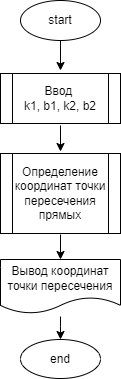

The diagram above was exported from draw.io. Its source (the exported page's mxGraphModel, read from the mxfile embedded in the PNG):
<mxGraphModel dx="490" dy="161" grid="1" gridSize="10" guides="1" tooltips="1" connect="1" arrows="1" fold="1" page="1" pageScale="1" pageWidth="850" pageHeight="1100" math="0" shadow="0">
  <root>
    <mxCell id="0" />
    <mxCell id="1" parent="0" />
    <mxCell id="50" value="" style="edgeStyle=orthogonalEdgeStyle;rounded=0;orthogonalLoop=1;jettySize=auto;html=1;" parent="1" source="51" edge="1">
      <mxGeometry relative="1" as="geometry">
        <mxPoint x="360" y="117" as="targetPoint" />
      </mxGeometry>
    </mxCell>
    <mxCell id="51" value="start" style="ellipse;whiteSpace=wrap;html=1;" parent="1" vertex="1">
      <mxGeometry x="320" y="47" width="80" height="40" as="geometry" />
    </mxCell>
    <mxCell id="52" value="" style="edgeStyle=orthogonalEdgeStyle;rounded=0;orthogonalLoop=1;jettySize=auto;html=1;" parent="1" edge="1">
      <mxGeometry relative="1" as="geometry">
        <mxPoint x="360" y="198" as="targetPoint" />
        <mxPoint x="360" y="172" as="sourcePoint" />
      </mxGeometry>
    </mxCell>
    <mxCell id="53" value="" style="edgeStyle=orthogonalEdgeStyle;rounded=0;orthogonalLoop=1;jettySize=auto;html=1;" parent="1" target="55" edge="1">
      <mxGeometry relative="1" as="geometry">
        <Array as="points">
          <mxPoint x="360" y="373" />
          <mxPoint x="360" y="373" />
        </Array>
        <mxPoint x="360" y="363" as="sourcePoint" />
      </mxGeometry>
    </mxCell>
    <mxCell id="55" value="end" style="ellipse;whiteSpace=wrap;html=1;" parent="1" vertex="1">
      <mxGeometry x="320" y="386" width="80" height="39" as="geometry" />
    </mxCell>
    <mxCell id="79" value="" style="edgeStyle=none;html=1;" parent="1" edge="1">
      <mxGeometry relative="1" as="geometry">
        <mxPoint x="360" y="281" as="sourcePoint" />
        <mxPoint x="360" y="306" as="targetPoint" />
      </mxGeometry>
    </mxCell>
    <mxCell id="58" value="Ввод &lt;br&gt;k1, b1, k2, b2" style="shape=process;whiteSpace=wrap;html=1;backgroundOutline=1;" parent="1" vertex="1">
      <mxGeometry x="300" y="120" width="120" height="50" as="geometry" />
    </mxCell>
    <mxCell id="68" value="Определение координат точки пересечения прямых" style="shape=process;whiteSpace=wrap;html=1;backgroundOutline=1;" parent="1" vertex="1">
      <mxGeometry x="300" y="200" width="120" height="80" as="geometry" />
    </mxCell>
    <mxCell id="80" value="Вывод координат точки пересечения" style="shape=document;whiteSpace=wrap;html=1;boundedLbl=1;" vertex="1" parent="1">
      <mxGeometry x="300" y="306" width="120" height="54" as="geometry" />
    </mxCell>
  </root>
</mxGraphModel>